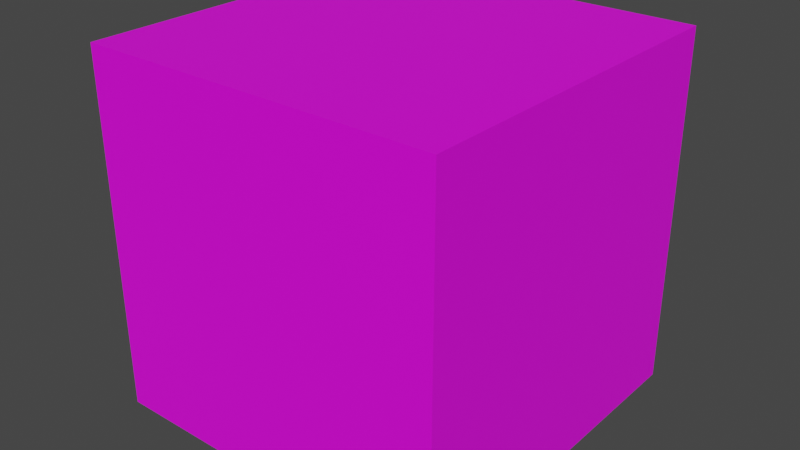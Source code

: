 # Source: box.blend  (saved by Blender 2.81.16; exported with 4.5.12 LTS)
import bpy
from mathutils import Matrix  # noqa: F401  (used for matrix-valued properties, if any)

bpy.ops.wm.read_factory_settings(use_empty=True)
scene = bpy.context.scene
scene.name = 'Scene'

# ---- collections
col_collection = bpy.data.collections.new('Collection'); scene.collection.children.link(col_collection)

# ---- images (referenced by path relative to the original .blend; pixels are not part of the script)
import os
ASSET_DIR = os.environ.get("B2B_ASSET_DIR", "")  # directory of the original .blend (textures are referenced by path, not embedded)
HERE = os.path.dirname(os.path.abspath(__file__))  # packed textures are extracted next to this script under _unpacked/

def load_image(name, relpath, width, height, colorspace="sRGB"):
    """Load a texture the original file referenced (path relative to the .blend, or extracted next to this script)."""
    p = next((c for c in (os.path.join(HERE, relpath), os.path.join(ASSET_DIR, relpath)) if relpath and os.path.exists(c)), "")
    if p:
        img = bpy.data.images.load(p, check_existing=True)
        img.name = name
    else:  # same state as the original file: an image datablock whose file is absent (Cycles renders it pink)
        img = bpy.data.images.new(name, width, height)
        img.source = "FILE"
        img.filepath = "//" + (relpath or name)
    img.colorspace_settings.name = colorspace
    return img
img_box_png = load_image('box.png', 'box.png', 1024, 1024, 'sRGB')

# ---- materials (node trees are filled in below, after node groups)
mat_material = bpy.data.materials.new('Material')
mat_material.use_transparent_shadow = False

# ---- material node trees
mat_material.use_nodes = True; mat_material.node_tree.nodes.clear()
_N = mat_material.node_tree.nodes; _L = mat_material.node_tree.links
n0 = _N.new('ShaderNodeOutputMaterial'); n0.name = 'Material Output'; n0.location = (300, 300)
n1 = _N.new('ShaderNodeBsdfPrincipled'); n1.name = 'Principled BSDF'; n1.location = (10, 300)
n1.distribution = 'GGX'
n1.subsurface_method = 'BURLEY'
n1.inputs[3].default_value = 1.45
n1.inputs[27].default_value = (0.0, 0.0, 0.0, 1.0)
n1.inputs[28].default_value = 1.0
n2 = _N.new('ShaderNodeTexImage'); n2.name = 'Image Texture'; n2.location = (-280, 280)
n2.image = img_box_png
_L.new(n1.outputs[0], n0.inputs[0])
_L.new(n2.outputs[0], n1.inputs[0])
n0.is_active_output = True

# ---- world
world_world = bpy.data.worlds.new('World'); scene.world = world_world
world_world.use_nodes = True; world_world.node_tree.nodes.clear()
_N = world_world.node_tree.nodes; _L = world_world.node_tree.links
n0 = _N.new('ShaderNodeOutputWorld'); n0.name = 'World Output'; n0.location = (300, 300)
n1 = _N.new('ShaderNodeBackground'); n1.name = 'Background'; n1.location = (10, 300)
n1.inputs[0].default_value = (0.05088, 0.05088, 0.05088, 1.0)
_L.new(n1.outputs[0], n0.inputs[0])
n0.is_active_output = True
world_world.color = (0.05088, 0.05088, 0.05088)
world_world.use_sun_shadow = False
world_world.sun_shadow_jitter_overblur = 0.0

# ---- meshes
me_cube = bpy.data.meshes.new('Cube')
me_cube.from_pydata([(1.0, 1.0, 1.0), (1.0, 1.0, -1.0), (1.0, -1.0, 1.0), (1.0, -1.0, -1.0), (-1.0, 1.0, 1.0), (-1.0, 1.0, -1.0), (-1.0, -1.0, 1.0), (-1.0, -1.0, -1.0)], [], [(0, 4, 6, 2), (3, 2, 6, 7), (7, 6, 4, 5), (5, 1, 3, 7), (1, 0, 2, 3), (5, 4, 0, 1)])
_uv = me_cube.uv_layers.new(name='UVMap')
_uv.uv.foreach_set('vector', [0.5, 0.75, 0.5, 0.9999, 0.25, 0.9999, 0.25, 0.75, 0.25, 0.5, 8.664e-05, 0.5, 8.659e-05, 0.25, 0.25, 0.25, 0.25, 0.25, 0.25, 8.664e-05, 0.5, 8.659e-05, 0.5, 0.25, 0.5, 0.25, 0.5, 0.5, 0.25, 0.5, 0.25, 0.25, 0.5, 0.5, 0.5, 0.75, 0.25, 0.75, 0.25, 0.5, 0.5, 0.25, 0.75, 0.25, 0.75, 0.5, 0.5, 0.5])
me_cube.materials.append(mat_material)
me_cube.use_remesh_preserve_volume = False
me_cube.use_remesh_preserve_attributes = False
me_cube.use_mirror_vertex_groups = False
me_cube.update()

# ---- objects
ob_cube = bpy.data.objects.new('Cube', me_cube)

# ---- transforms, parenting, visibility, modifiers, constraints
ob_cube.location = (0.0, 0.0, 0.0)
ob_cube.lock_rotations_4d = False
ob_cube.empty_display_type = 'ARROWS'
ob_cube.lineart.crease_threshold = 0.0

# ---- collection membership
col_collection.objects.link(ob_cube)

# ---- scene / render settings (as saved in the file)
scene.frame_start = 1; scene.frame_end = 250; scene.frame_set(48)
scene.render.engine = 'BLENDER_EEVEE_NEXT'
scene.cycles.use_denoising = False
scene.cycles.samples = 128
scene.cycles.sampling_pattern = 'TABULATED_SOBOL'
scene.cycles.use_adaptive_sampling = False
scene.cycles.use_light_tree = False
scene.view_settings.view_transform = 'Filmic'
bpy.context.view_layer.update()

# ---- added for rendering (the .blend has no active camera and no usable light): camera, sun
cam_auto = bpy.data.cameras.new('AutoCamera')
cam_auto.lens = 50.0
cam_auto.sensor_width = 36.0
cam_auto.clip_end = 1000.0
ob_auto_camera = bpy.data.objects.new('AutoCamera', cam_auto)
scene.collection.objects.link(ob_auto_camera)
ob_auto_camera.location = (3.20507, -3.84609, 2.56406)
ob_auto_camera.rotation_euler = (1.09748, -7.21219e-08, 0.694738)
scene.camera = ob_auto_camera
light_auto_sun = bpy.data.lights.new('AutoSun', 'SUN')
light_auto_sun.energy = 3.0
light_auto_sun.angle = 0.0523599
ob_auto_sun = bpy.data.objects.new('AutoSun', light_auto_sun)
scene.collection.objects.link(ob_auto_sun)
ob_auto_sun.rotation_euler = (0.872665, 0.174533, 0.523599)
bpy.context.view_layer.update()
